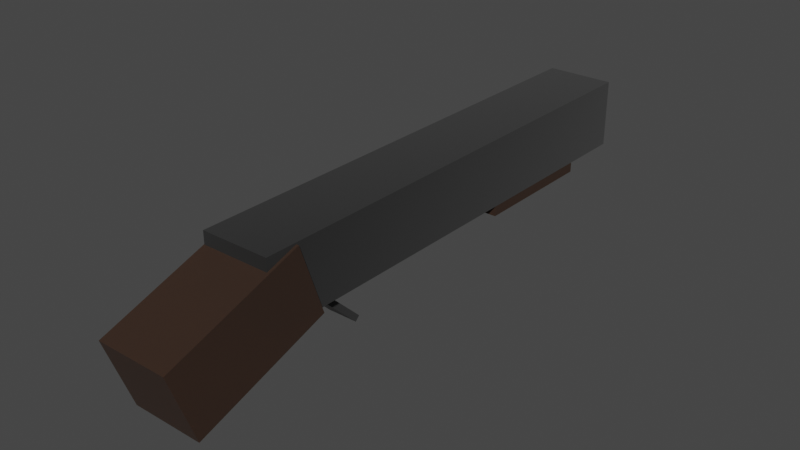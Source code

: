 # Source: shogu.blend  (saved by Blender 3.6.13; exported with 4.5.12 LTS)
import bpy
from mathutils import Matrix  # noqa: F401  (used for matrix-valued properties, if any)

bpy.ops.wm.read_factory_settings(use_empty=True)
scene = bpy.context.scene
scene.name = 'Scene'

# ---- collections
col_collection = bpy.data.collections.new('Collection'); scene.collection.children.link(col_collection)

# ---- materials (node trees are filled in below, after node groups)
mat_material = bpy.data.materials.new('Material')
mat_material.alpha_threshold = 0.0
mat_material.use_transparent_shadow = False
mat_material.roughness = 0.5
mat_material.line_color = (0.0, 0.0, 0.0, 1.0)
mat_533010 = bpy.data.materials.new('533010')
mat_533010.use_transparent_shadow = False
mat_material_002 = bpy.data.materials.new('Material.002')
mat_material_002.use_transparent_shadow = False
mat_material_001 = bpy.data.materials.new('Material.001')
mat_material_001.use_transparent_shadow = False

# ---- material node trees
mat_material.use_nodes = True; mat_material.node_tree.nodes.clear()
_N = mat_material.node_tree.nodes; _L = mat_material.node_tree.links
n0 = _N.new('ShaderNodeOutputMaterial'); n0.name = 'Material Output'; n0.location = (300, 300)
n1 = _N.new('ShaderNodeBsdfPrincipled'); n1.name = 'Principled BSDF'; n1.location = (10, 300)
n1.distribution = 'GGX'
n1.subsurface_method = 'RANDOM_WALK_SKIN'
n1.inputs[0].default_value = (0.02217, 0.02217, 0.02217, 1.0)
n1.inputs[1].default_value = 0.8818
n1.inputs[3].default_value = 1.45
n1.inputs[19].default_value = 0.125
n1.inputs[20].default_value = 0.1209
n1.inputs[24].default_value = 0.2
n1.inputs[27].default_value = (0.0, 0.0, 0.0, 1.0)
n1.inputs[28].default_value = 1.0
_L.new(n1.outputs[0], n0.inputs[0])
n0.is_active_output = True
mat_533010.use_nodes = True; mat_533010.node_tree.nodes.clear()
_N = mat_533010.node_tree.nodes; _L = mat_533010.node_tree.links
n0 = _N.new('ShaderNodeOutputMaterial'); n0.name = 'Material Output'; n0.location = (300, 300)
n1 = _N.new('ShaderNodeBsdfPrincipled'); n1.name = 'Principled BSDF'; n1.location = (415, 285)
n1.distribution = 'GGX'
n1.subsurface_method = 'RANDOM_WALK_SKIN'
n1.inputs[0].default_value = (0.0865, 0.02956, 0.005182, 1.0)
n1.inputs[2].default_value = 0.9
n1.inputs[3].default_value = 1.45
n1.inputs[18].default_value = 0.7364
n1.inputs[19].default_value = 0.25
n1.inputs[20].default_value = 1.0
n1.inputs[27].default_value = (0.0, 0.0, 0.0, 1.0)
n1.inputs[28].default_value = 1.0
_L.new(n1.outputs[0], n0.inputs[0])
n0.is_active_output = True
mat_material_002.use_nodes = True; mat_material_002.node_tree.nodes.clear()
_N = mat_material_002.node_tree.nodes; _L = mat_material_002.node_tree.links
n0 = _N.new('ShaderNodeOutputMaterial'); n0.name = 'Material Output'; n0.location = (300, 300)
n1 = _N.new('ShaderNodeBsdfPrincipled'); n1.name = 'Principled BSDF'; n1.location = (10, 300)
n1.distribution = 'GGX'
n1.subsurface_method = 'RANDOM_WALK_SKIN'
n1.inputs[0].default_value = (0.0865, 0.02956, 0.005182, 1.0)
n1.inputs[2].default_value = 0.9318
n1.inputs[3].default_value = 1.45
n1.inputs[18].default_value = 0.7273
n1.inputs[19].default_value = 0.25
n1.inputs[20].default_value = 1.0
n1.inputs[27].default_value = (0.0, 0.0, 0.0, 1.0)
n1.inputs[28].default_value = 1.0
_L.new(n1.outputs[0], n0.inputs[0])
n0.is_active_output = True
mat_material_001.use_nodes = True; mat_material_001.node_tree.nodes.clear()
_N = mat_material_001.node_tree.nodes; _L = mat_material_001.node_tree.links
n0 = _N.new('ShaderNodeBsdfPrincipled'); n0.name = 'Principled BSDF'; n0.location = (10, 300)
n0.distribution = 'GGX'
n0.subsurface_method = 'RANDOM_WALK_SKIN'
n0.inputs[0].default_value = (0.02217, 0.02217, 0.02217, 1.0)
n0.inputs[1].default_value = 0.8636
n0.inputs[3].default_value = 1.45
n0.inputs[19].default_value = 0.1409
n0.inputs[20].default_value = 0.2482
n0.inputs[24].default_value = 0.2
n0.inputs[27].default_value = (0.0, 0.0, 0.0, 1.0)
n0.inputs[28].default_value = 1.0
n1 = _N.new('ShaderNodeOutputMaterial'); n1.name = 'Material Output'; n1.location = (300, 300)
_L.new(n0.outputs[0], n1.inputs[0])
n1.is_active_output = True

# ---- world
world_world = bpy.data.worlds.new('World'); scene.world = world_world
world_world.use_nodes = True; world_world.node_tree.nodes.clear()
_N = world_world.node_tree.nodes; _L = world_world.node_tree.links
n0 = _N.new('ShaderNodeOutputWorld'); n0.name = 'World Output'; n0.location = (300, 300)
n1 = _N.new('ShaderNodeBackground'); n1.name = 'Background'; n1.location = (10, 300)
n1.inputs[0].default_value = (0.05088, 0.05088, 0.05088, 1.0)
_L.new(n1.outputs[0], n0.inputs[0])
n0.is_active_output = True
world_world.color = (0.05088, 0.05088, 0.05088)
world_world.use_sun_shadow = False
world_world.sun_shadow_jitter_overblur = 0.0

# ---- meshes
me_cube = bpy.data.meshes.new('Cube')
me_cube.from_pydata([(1.0, 1.0, 1.0), (1.0, 1.0, -1.0), (1.0, -1.0, 1.0), (1.0, -1.0, -1.0), (-1.0, 1.0, 1.0), (-1.0, 1.0, -1.0), (-1.0, -1.0, 1.0), (-1.0, -1.0, -1.0)], [], [(0, 4, 6, 2), (3, 2, 6, 7), (7, 6, 4, 5), (5, 1, 3, 7), (1, 0, 2, 3), (5, 4, 0, 1)])
_uv = me_cube.uv_layers.new(name='UVMap')
_uv.uv.foreach_set('vector', [0.625, 0.5, 0.875, 0.5, 0.875, 0.75, 0.625, 0.75, 0.375, 0.75, 0.625, 0.75, 0.625, 1.0, 0.375, 1.0, 0.375, 0.0, 0.625, 0.0, 0.625, 0.25, 0.375, 0.25, 0.125, 0.5, 0.375, 0.5, 0.375, 0.75, 0.125, 0.75, 0.375, 0.5, 0.625, 0.5, 0.625, 0.75, 0.375, 0.75, 0.375, 0.25, 0.625, 0.25, 0.625, 0.5, 0.375, 0.5])
me_cube.materials.append(mat_material)
me_cube.use_mirror_vertex_groups = False
me_cube.update()
me_cube_001 = bpy.data.meshes.new('Cube.001')
me_cube_001.from_pydata([(-1.197, -1.09, -2.076), (-1.197, -1.09, 2.076), (-1.197, 1.09, -2.076), (-1.197, 1.09, 2.076), (1.197, -1.09, -2.076), (1.197, -1.09, 2.076), (1.197, 1.09, -2.076), (1.197, 1.09, 2.076)], [], [(0, 1, 3, 2), (2, 3, 7, 6), (6, 7, 5, 4), (4, 5, 1, 0), (2, 6, 4, 0), (7, 3, 1, 5)])
_uv = me_cube_001.uv_layers.new(name='UVMap')
_uv.uv.foreach_set('vector', [0.375, 0.0, 0.625, 0.0, 0.625, 0.25, 0.375, 0.25, 0.375, 0.25, 0.625, 0.25, 0.625, 0.5, 0.375, 0.5, 0.375, 0.5, 0.625, 0.5, 0.625, 0.75, 0.375, 0.75, 0.375, 0.75, 0.625, 0.75, 0.625, 1.0, 0.375, 1.0, 0.125, 0.5, 0.375, 0.5, 0.375, 0.75, 0.125, 0.75, 0.625, 0.5, 0.875, 0.5, 0.875, 0.75, 0.625, 0.75])
me_cube_001.materials.append(mat_533010)
me_cube_001.update()
me_cube_002 = bpy.data.meshes.new('Cube.002')
me_cube_002.from_pydata([(-0.9883, -1.928, -0.2619), (-0.9883, -1.928, 0.2619), (-0.9883, 1.928, -0.2619), (-0.9883, 1.928, 0.2619), (0.9883, -1.928, -0.2619), (0.9883, -1.928, 0.2619), (0.9883, 1.928, -0.2619), (0.9883, 1.928, 0.2619)], [], [(0, 1, 3, 2), (2, 3, 7, 6), (6, 7, 5, 4), (4, 5, 1, 0), (2, 6, 4, 0), (7, 3, 1, 5)])
_uv = me_cube_002.uv_layers.new(name='UVMap')
_uv.uv.foreach_set('vector', [0.375, 0.0, 0.625, 0.0, 0.625, 0.25, 0.375, 0.25, 0.375, 0.25, 0.625, 0.25, 0.625, 0.5, 0.375, 0.5, 0.375, 0.5, 0.625, 0.5, 0.625, 0.75, 0.375, 0.75, 0.375, 0.75, 0.625, 0.75, 0.625, 1.0, 0.375, 1.0, 0.125, 0.5, 0.375, 0.5, 0.375, 0.75, 0.125, 0.75, 0.625, 0.5, 0.875, 0.5, 0.875, 0.75, 0.625, 0.75])
me_cube_002.materials.append(mat_material_002)
me_cube_002.update()
me_cube_003 = bpy.data.meshes.new('Cube.003')
me_cube_003.from_pydata([(-0.432, -1.108, -0.08977), (-0.432, -1.108, 0.08977), (-0.432, 1.108, -0.08977), (-0.432, 1.108, 0.08977), (0.432, -1.108, -0.08977), (0.432, -1.108, 0.08977), (0.432, 1.108, -0.08977), (0.432, 1.108, 0.08977)], [], [(0, 1, 3, 2), (2, 3, 7, 6), (6, 7, 5, 4), (4, 5, 1, 0), (2, 6, 4, 0), (7, 3, 1, 5)])
_uv = me_cube_003.uv_layers.new(name='UVMap')
_uv.uv.foreach_set('vector', [0.375, 0.0, 0.625, 0.0, 0.625, 0.25, 0.375, 0.25, 0.375, 0.25, 0.625, 0.25, 0.625, 0.5, 0.375, 0.5, 0.375, 0.5, 0.625, 0.5, 0.625, 0.75, 0.375, 0.75, 0.375, 0.75, 0.625, 0.75, 0.625, 1.0, 0.375, 1.0, 0.125, 0.5, 0.375, 0.5, 0.375, 0.75, 0.125, 0.75, 0.625, 0.5, 0.875, 0.5, 0.875, 0.75, 0.625, 0.75])
me_cube_003.materials.append(mat_material_001)
me_cube_003.update()

# ---- objects
ob_cube = bpy.data.objects.new('Cube', me_cube)
ob_cube_001 = bpy.data.objects.new('Cube.001', me_cube_001)
ob_cube_002 = bpy.data.objects.new('Cube.002', me_cube_002)
ob_cube_003 = bpy.data.objects.new('Cube.003', me_cube_003)

# ---- transforms, parenting, visibility, modifiers, constraints
ob_cube.location = (0.0, 0.0, 2.613)
ob_cube.scale = (1.0, 7.103, 1.0)
ob_cube.lock_rotations_4d = False
ob_cube.empty_display_type = 'ARROWS'
ob_cube.lineart.crease_threshold = 0.0
ob_cube_001.location = (0.0331, -7.795, 1.855)
ob_cube_001.rotation_euler = (-1.235, -0.0, 0.0)
ob_cube_001.scale = (0.8731, 1.0, 1.0)
ob_cube_002.location = (0.009474, 3.328, 1.581)
ob_cube_003.location = (0.2196, -4.681, 1.198)
ob_cube_003.rotation_euler = (-0.7699, -0.0, 0.0)

# ---- collection membership
col_collection.objects.link(ob_cube)
col_collection.objects.link(ob_cube_001)
col_collection.objects.link(ob_cube_002)
col_collection.objects.link(ob_cube_003)

# ---- scene / render settings (as saved in the file)
scene.frame_start = 1; scene.frame_end = 250; scene.frame_set(1)
scene.render.engine = 'BLENDER_EEVEE_NEXT'
scene.cycles.sampling_pattern = 'TABULATED_SOBOL'
scene.view_settings.view_transform = 'Filmic'
bpy.context.view_layer.update()

# ---- added for rendering (the .blend has no active camera and no usable light): camera, sun
cam_auto = bpy.data.cameras.new('AutoCamera')
cam_auto.lens = 50.0
cam_auto.sensor_width = 36.0
cam_auto.clip_end = 1000.0
ob_auto_camera = bpy.data.objects.new('AutoCamera', cam_auto)
scene.collection.objects.link(ob_auto_camera)
ob_auto_camera.location = (16.398, -21.1438, 14.9689)
ob_auto_camera.rotation_euler = (1.09748, -7.21219e-08, 0.694738)
scene.camera = ob_auto_camera
light_auto_sun = bpy.data.lights.new('AutoSun', 'SUN')
light_auto_sun.energy = 3.0
light_auto_sun.angle = 0.0523599
ob_auto_sun = bpy.data.objects.new('AutoSun', light_auto_sun)
scene.collection.objects.link(ob_auto_sun)
ob_auto_sun.rotation_euler = (0.872665, 0.174533, 0.523599)
bpy.context.view_layer.update()
